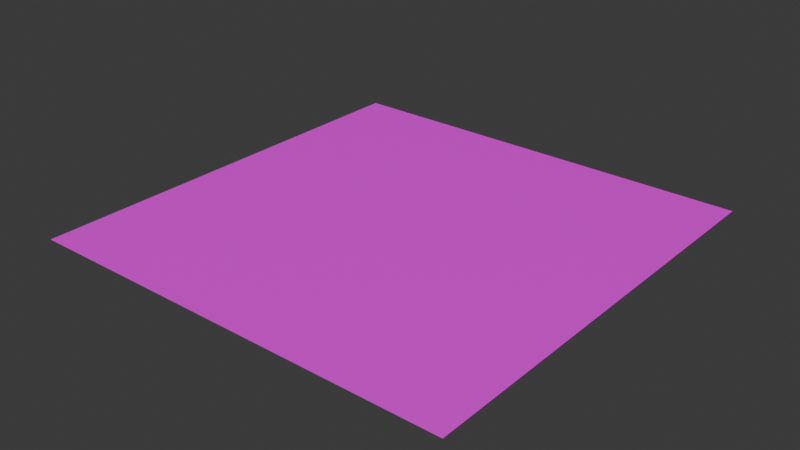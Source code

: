 # Source: plane.blend  (saved by Blender 4.1.24; exported with 4.5.12 LTS)
import bpy
from mathutils import Matrix  # noqa: F401  (used for matrix-valued properties, if any)

bpy.ops.wm.read_factory_settings(use_empty=True)
scene = bpy.context.scene
scene.name = 'Scene'

# ---- collections
col_collection = bpy.data.collections.new('Collection'); scene.collection.children.link(col_collection)

# ---- images (referenced by path relative to the original .blend; pixels are not part of the script)
import os
ASSET_DIR = os.environ.get("B2B_ASSET_DIR", "")  # directory of the original .blend (textures are referenced by path, not embedded)
HERE = os.path.dirname(os.path.abspath(__file__))  # packed textures are extracted next to this script under _unpacked/

def load_image(name, relpath, width, height, colorspace="sRGB"):
    """Load a texture the original file referenced (path relative to the .blend, or extracted next to this script)."""
    p = next((c for c in (os.path.join(HERE, relpath), os.path.join(ASSET_DIR, relpath)) if relpath and os.path.exists(c)), "")
    if p:
        img = bpy.data.images.load(p, check_existing=True)
        img.name = name
    else:  # same state as the original file: an image datablock whose file is absent (Cycles renders it pink)
        img = bpy.data.images.new(name, width, height)
        img.source = "FILE"
        img.filepath = "//" + (relpath or name)
    img.colorspace_settings.name = colorspace
    return img
img_concrete2_albedo_png = load_image('concrete2_albedo.png', 'concrete2_albedo.png', 1024, 1024, 'sRGB')

# ---- materials (node trees are filled in below, after node groups)
mat_floor = bpy.data.materials.new('Floor')
mat_floor.use_transparent_shadow = False

# ---- material node trees
mat_floor.use_nodes = True; mat_floor.node_tree.nodes.clear()
_N = mat_floor.node_tree.nodes; _L = mat_floor.node_tree.links
n0 = _N.new('ShaderNodeBsdfPrincipled'); n0.name = 'Principled BSDF'; n0.location = (10, 300)
n1 = _N.new('ShaderNodeOutputMaterial'); n1.name = 'Material Output'; n1.location = (300, 300)
n2 = _N.new('ShaderNodeTexImage'); n2.name = 'Image Texture'; n2.location = (-371, 221)
n2.image = img_concrete2_albedo_png
n3 = _N.new('ShaderNodeTexCoord'); n3.name = 'Texture Coordinate'; n3.location = (-648, 217)
_L.new(n0.outputs[0], n1.inputs[0])
_L.new(n2.outputs[0], n0.inputs[0])
_L.new(n3.outputs[2], n2.inputs[0])
n1.is_active_output = True

# ---- world
world_world = bpy.data.worlds.new('World'); scene.world = world_world
world_world.use_nodes = True; world_world.node_tree.nodes.clear()
_N = world_world.node_tree.nodes; _L = world_world.node_tree.links
n0 = _N.new('ShaderNodeOutputWorld'); n0.name = 'World Output'; n0.location = (300, 300)
n1 = _N.new('ShaderNodeBackground'); n1.name = 'Background'; n1.location = (10, 300)
n1.inputs[0].default_value = (0.05088, 0.05088, 0.05088, 1.0)
_L.new(n1.outputs[0], n0.inputs[0])
n0.is_active_output = True
world_world.color = (0.05088, 0.05088, 0.05088)
world_world.use_sun_shadow = False
world_world.sun_shadow_jitter_overblur = 0.0

# ---- meshes
me_plane = bpy.data.meshes.new('Plane')
me_plane.from_pydata([(-2.5, -2.5, 1.887e-07), (2.5, -2.5, 1.887e-07), (-2.5, 2.5, -1.887e-07), (2.5, 2.5, -1.887e-07)], [], [(0, 1, 3, 2)])
_uv = me_plane.uv_layers.new(name='UVMap')
_uv.uv.foreach_set('vector', [0.02766, 0.02766, 0.9723, 0.02766, 0.9723, 0.9723, 0.02766, 0.9723])
me_plane.materials.append(mat_floor)
me_plane.update()
me_plane.normals_split_custom_set([tuple(v) for v in zip(*[iter([0.0, 7.55e-08, 1.0, 0.0, 7.55e-08, 1.0, 0.0, 7.55e-08, 1.0, 0.0, 7.55e-08, 1.0])] * 3)])

# ---- objects
ob_plane = bpy.data.objects.new('Plane', me_plane)

# ---- transforms, parenting, visibility, modifiers, constraints
ob_plane.location = (0.0, 0.0, 0.0)

# ---- collection membership
col_collection.objects.link(ob_plane)

# ---- scene / render settings (as saved in the file)
scene.frame_start = 1; scene.frame_end = 250; scene.frame_set(1)
scene.render.engine = 'BLENDER_EEVEE_NEXT'
scene.cycles.sampling_pattern = 'TABULATED_SOBOL'
scene.eevee.ray_tracing_options.trace_max_roughness = 0.0
bpy.context.view_layer.update()

# ---- added for rendering (the .blend has no active camera and no usable light): camera, sun
cam_auto = bpy.data.cameras.new('AutoCamera')
cam_auto.lens = 50.0
cam_auto.sensor_width = 36.0
cam_auto.clip_end = 1000.0
ob_auto_camera = bpy.data.objects.new('AutoCamera', cam_auto)
scene.collection.objects.link(ob_auto_camera)
ob_auto_camera.location = (6.54233, -7.85079, 5.23386)
ob_auto_camera.rotation_euler = (1.09748, -7.21219e-08, 0.694738)
scene.camera = ob_auto_camera
light_auto_sun = bpy.data.lights.new('AutoSun', 'SUN')
light_auto_sun.energy = 3.0
light_auto_sun.angle = 0.0523599
ob_auto_sun = bpy.data.objects.new('AutoSun', light_auto_sun)
scene.collection.objects.link(ob_auto_sun)
ob_auto_sun.rotation_euler = (0.872665, 0.174533, 0.523599)
bpy.context.view_layer.update()
